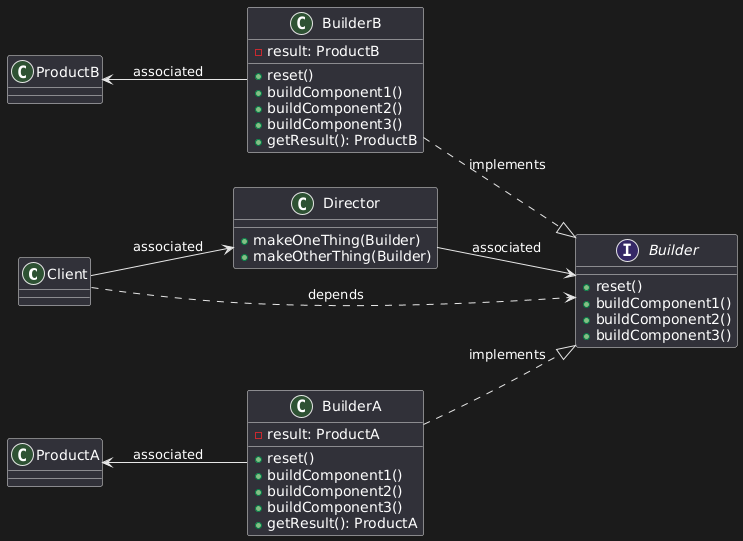

The diagram above was rendered by PlantUML. Its source (embedded in the PNG):
@startuml
left to right direction

class Client

class Director
{
+makeOneThing(Builder)
+makeOtherThing(Builder)
}

interface Builder
{
+reset()
+buildComponent1()
+buildComponent2()
+buildComponent3()
}

class BuilderA
{
-result: ProductA
+reset()
+buildComponent1()
+buildComponent2()
+buildComponent3()
+getResult(): ProductA
}

class BuilderB
{
-result: ProductB
+reset()
+buildComponent1()
+buildComponent2()
+buildComponent3()
+getResult(): ProductB
}

class ProductA
class ProductB

BuilderA -up-> ProductA : associated
BuilderB -up-> ProductB : associated

BuilderA ..|> Builder : implements
BuilderB ..|> Builder : implements

Director --> Builder : associated
Client ..> Builder : depends
Client --> Director : associated
@enduml